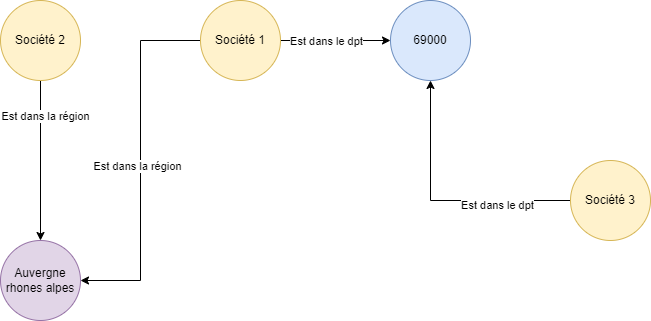

The diagram above was exported from draw.io. Its source (the exported page's mxGraphModel, read from the mxfile embedded in the PNG):
<mxGraphModel dx="1050" dy="565" grid="1" gridSize="10" guides="1" tooltips="1" connect="1" arrows="1" fold="1" page="1" pageScale="1" pageWidth="827" pageHeight="1169" math="0" shadow="0">
  <root>
    <mxCell id="0" />
    <mxCell id="1" parent="0" />
    <mxCell id="e6i2PvXE2dXuBshGLbpY-19" style="edgeStyle=orthogonalEdgeStyle;rounded=0;orthogonalLoop=1;jettySize=auto;html=1;entryX=0;entryY=0.5;entryDx=0;entryDy=0;" edge="1" parent="1" source="e6i2PvXE2dXuBshGLbpY-1" target="e6i2PvXE2dXuBshGLbpY-3">
      <mxGeometry relative="1" as="geometry" />
    </mxCell>
    <mxCell id="e6i2PvXE2dXuBshGLbpY-22" value="Est dans le dpt" style="edgeLabel;html=1;align=center;verticalAlign=middle;resizable=0;points=[];" vertex="1" connectable="0" parent="e6i2PvXE2dXuBshGLbpY-19">
      <mxGeometry x="-0.19" relative="1" as="geometry">
        <mxPoint as="offset" />
      </mxGeometry>
    </mxCell>
    <mxCell id="e6i2PvXE2dXuBshGLbpY-20" style="edgeStyle=orthogonalEdgeStyle;rounded=0;orthogonalLoop=1;jettySize=auto;html=1;entryX=1;entryY=0.5;entryDx=0;entryDy=0;" edge="1" parent="1" source="e6i2PvXE2dXuBshGLbpY-1" target="e6i2PvXE2dXuBshGLbpY-5">
      <mxGeometry relative="1" as="geometry" />
    </mxCell>
    <mxCell id="e6i2PvXE2dXuBshGLbpY-21" value="Est dans la région" style="edgeLabel;html=1;align=center;verticalAlign=middle;resizable=0;points=[];" vertex="1" connectable="0" parent="e6i2PvXE2dXuBshGLbpY-20">
      <mxGeometry x="0.0297" y="-4" relative="1" as="geometry">
        <mxPoint as="offset" />
      </mxGeometry>
    </mxCell>
    <mxCell id="e6i2PvXE2dXuBshGLbpY-1" value="Société 1" style="ellipse;whiteSpace=wrap;html=1;aspect=fixed;fillColor=#fff2cc;strokeColor=#d6b656;" vertex="1" parent="1">
      <mxGeometry x="320" y="90" width="80" height="80" as="geometry" />
    </mxCell>
    <mxCell id="e6i2PvXE2dXuBshGLbpY-11" style="edgeStyle=orthogonalEdgeStyle;rounded=0;orthogonalLoop=1;jettySize=auto;html=1;entryX=0.5;entryY=0;entryDx=0;entryDy=0;" edge="1" parent="1" source="e6i2PvXE2dXuBshGLbpY-2" target="e6i2PvXE2dXuBshGLbpY-5">
      <mxGeometry relative="1" as="geometry" />
    </mxCell>
    <mxCell id="e6i2PvXE2dXuBshGLbpY-17" value="Livré" style="edgeLabel;html=1;align=center;verticalAlign=middle;resizable=0;points=[];" vertex="1" connectable="0" parent="e6i2PvXE2dXuBshGLbpY-11">
      <mxGeometry x="-0.56" y="-1" relative="1" as="geometry">
        <mxPoint as="offset" />
      </mxGeometry>
    </mxCell>
    <mxCell id="e6i2PvXE2dXuBshGLbpY-18" value="Est dans la région" style="edgeLabel;html=1;align=center;verticalAlign=middle;resizable=0;points=[];" vertex="1" connectable="0" parent="e6i2PvXE2dXuBshGLbpY-11">
      <mxGeometry x="-0.56" y="4" relative="1" as="geometry">
        <mxPoint as="offset" />
      </mxGeometry>
    </mxCell>
    <mxCell id="e6i2PvXE2dXuBshGLbpY-2" value="Société 2" style="ellipse;whiteSpace=wrap;html=1;aspect=fixed;fillColor=#fff2cc;strokeColor=#d6b656;" vertex="1" parent="1">
      <mxGeometry x="120" y="90" width="80" height="80" as="geometry" />
    </mxCell>
    <mxCell id="e6i2PvXE2dXuBshGLbpY-3" value="69000" style="ellipse;whiteSpace=wrap;html=1;aspect=fixed;fillColor=#dae8fc;strokeColor=#6c8ebf;" vertex="1" parent="1">
      <mxGeometry x="510" y="90" width="80" height="80" as="geometry" />
    </mxCell>
    <mxCell id="e6i2PvXE2dXuBshGLbpY-5" value="Auvergne rhones alpes" style="ellipse;whiteSpace=wrap;html=1;aspect=fixed;fillColor=#e1d5e7;strokeColor=#9673a6;" vertex="1" parent="1">
      <mxGeometry x="120" y="330" width="80" height="80" as="geometry" />
    </mxCell>
    <mxCell id="e6i2PvXE2dXuBshGLbpY-8" style="edgeStyle=orthogonalEdgeStyle;rounded=0;orthogonalLoop=1;jettySize=auto;html=1;" edge="1" parent="1" source="e6i2PvXE2dXuBshGLbpY-6" target="e6i2PvXE2dXuBshGLbpY-3">
      <mxGeometry relative="1" as="geometry" />
    </mxCell>
    <mxCell id="e6i2PvXE2dXuBshGLbpY-16" value="Est dans le dpt" style="edgeLabel;html=1;align=center;verticalAlign=middle;resizable=0;points=[];" vertex="1" connectable="0" parent="e6i2PvXE2dXuBshGLbpY-8">
      <mxGeometry x="-0.4343" y="4" relative="1" as="geometry">
        <mxPoint as="offset" />
      </mxGeometry>
    </mxCell>
    <mxCell id="e6i2PvXE2dXuBshGLbpY-6" value="Société 3" style="ellipse;whiteSpace=wrap;html=1;aspect=fixed;fillColor=#fff2cc;strokeColor=#d6b656;" vertex="1" parent="1">
      <mxGeometry x="690" y="250" width="80" height="80" as="geometry" />
    </mxCell>
  </root>
</mxGraphModel>